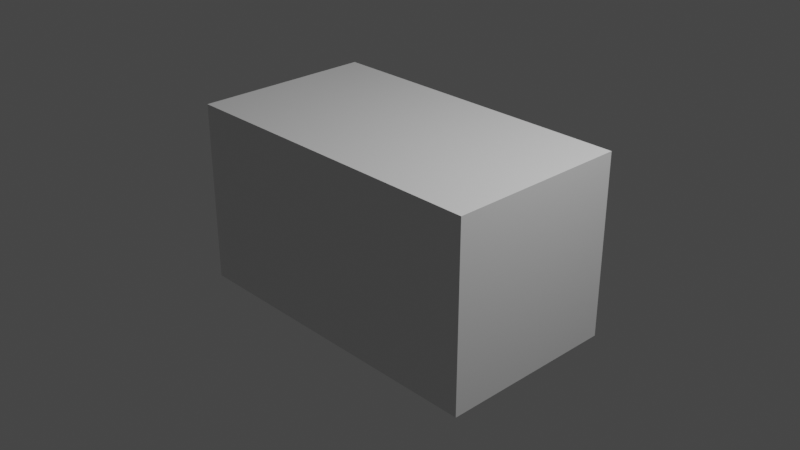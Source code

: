 # Source: ParlanteBlanco.blend  (saved by Blender 3.1.7; exported with 4.5.12 LTS)
import bpy
from mathutils import Matrix  # noqa: F401  (used for matrix-valued properties, if any)

bpy.ops.wm.read_factory_settings(use_empty=True)
scene = bpy.context.scene
scene.name = 'Scene'

# ---- collections
col_collection = bpy.data.collections.new('Collection'); scene.collection.children.link(col_collection)

# ---- materials (node trees are filled in below, after node groups)
mat_material = bpy.data.materials.new('Material')
mat_material.alpha_threshold = 0.0
mat_material.use_transparent_shadow = False
mat_material.line_color = (0.0, 0.0, 0.0, 1.0)

# ---- material node trees
mat_material.use_nodes = True; mat_material.node_tree.nodes.clear()
_N = mat_material.node_tree.nodes; _L = mat_material.node_tree.links
n0 = _N.new('ShaderNodeOutputMaterial'); n0.name = 'Material Output'; n0.location = (300, 300)
n1 = _N.new('ShaderNodeBsdfPrincipled'); n1.name = 'Principled BSDF'; n1.location = (10, 300)
n1.distribution = 'GGX'
n1.subsurface_method = 'RANDOM_WALK_SKIN'
n1.inputs[2].default_value = 0.4
n1.inputs[3].default_value = 1.45
n1.inputs[27].default_value = (0.0, 0.0, 0.0, 1.0)
n1.inputs[28].default_value = 1.0
_L.new(n1.outputs[0], n0.inputs[0])
n0.is_active_output = True

# ---- world
world_world = bpy.data.worlds.new('World'); scene.world = world_world
world_world.use_nodes = True; world_world.node_tree.nodes.clear()
_N = world_world.node_tree.nodes; _L = world_world.node_tree.links
n0 = _N.new('ShaderNodeOutputWorld'); n0.name = 'World Output'; n0.location = (300, 300)
n1 = _N.new('ShaderNodeBackground'); n1.name = 'Background'; n1.location = (10, 300)
n1.inputs[0].default_value = (0.05088, 0.05088, 0.05088, 1.0)
_L.new(n1.outputs[0], n0.inputs[0])
n0.is_active_output = True
world_world.color = (0.05088, 0.05088, 0.05088)
world_world.use_sun_shadow = False
world_world.sun_shadow_jitter_overblur = 0.0

# ---- cameras
cam_camera = bpy.data.cameras.new('Camera')
cam_camera.clip_end = 100.0
cam_camera.ortho_scale = 7.314

# ---- lights
light_light = bpy.data.lights.new('Light', 'POINT')
light_light.transmission_factor = 0.0
light_light.energy = 1000.0
light_light.shadow_soft_size = 0.1
light_light.shadow_maximum_resolution = 0.006
light_light.use_absolute_resolution = True

# ---- meshes
me_cube = bpy.data.meshes.new('Cube')
me_cube.from_pydata([(1.0, 1.0, 1.0), (1.0, 1.0, -1.0), (1.0, -1.0, 1.0), (1.0, -1.0, -1.0), (-1.0, 1.0, 1.0), (-1.0, 1.0, -1.0), (-1.0, -1.0, 1.0), (-1.0, -1.0, -1.0)], [], [(0, 4, 6, 2), (3, 2, 6, 7), (7, 6, 4, 5), (5, 1, 3, 7), (1, 0, 2, 3), (5, 4, 0, 1)])
_uv = me_cube.uv_layers.new(name='UVMap')
_uv.uv.foreach_set('vector', [0.625, 0.5, 0.875, 0.5, 0.875, 0.75, 0.625, 0.75, 0.375, 0.75, 0.625, 0.75, 0.625, 1.0, 0.375, 1.0, 0.375, 0.0, 0.625, 0.0, 0.625, 0.25, 0.375, 0.25, 0.125, 0.5, 0.375, 0.5, 0.375, 0.75, 0.125, 0.75, 0.375, 0.5, 0.625, 0.5, 0.625, 0.75, 0.375, 0.75, 0.375, 0.25, 0.625, 0.25, 0.625, 0.5, 0.375, 0.5])
me_cube.materials.append(mat_material)
me_cube.use_remesh_preserve_volume = False
me_cube.use_remesh_preserve_attributes = False
me_cube.use_mirror_vertex_groups = False
me_cube.update()

# ---- objects
ob_cube = bpy.data.objects.new('Cube', me_cube)
ob_light = bpy.data.objects.new('Light', light_light)
ob_camera = bpy.data.objects.new('Camera', cam_camera)

# ---- transforms, parenting, visibility, modifiers, constraints
ob_cube.location = (0.0, 0.0, 0.0)
ob_cube.scale = (1.798, 1.0, 1.0)
ob_cube.lock_rotations_4d = False
ob_cube.empty_display_type = 'ARROWS'
ob_cube.lineart.crease_threshold = 0.0
ob_light.location = (4.076, 1.005, 5.904)
ob_light.rotation_euler = (0.6503, 0.05522, 1.866)
ob_light.lock_rotations_4d = False
ob_light.empty_display_type = 'ARROWS'
ob_light.color = (0.0, 0.0, 0.0, 0.0)
ob_light.lineart.crease_threshold = 0.0
ob_camera.location = (7.359, -6.926, 4.958)
ob_camera.rotation_euler = (1.109, 0.0, 0.8149)
ob_camera.lock_rotations_4d = False
ob_camera.empty_display_type = 'ARROWS'
ob_camera.color = (0.0, 0.0, 0.0, 0.0)
ob_camera.display_type = 'WIRE'
ob_camera.lineart.crease_threshold = 0.0

# ---- collection membership
col_collection.objects.link(ob_cube)
col_collection.objects.link(ob_light)
col_collection.objects.link(ob_camera)

# ---- scene / render settings (as saved in the file)
scene.camera = ob_camera
scene.frame_start = 1; scene.frame_end = 250; scene.frame_set(1)
scene.render.engine = 'BLENDER_EEVEE_NEXT'
scene.cycles.sampling_pattern = 'TABULATED_SOBOL'
scene.cycles.use_light_tree = False
scene.view_settings.view_transform = 'Filmic'
bpy.context.view_layer.update()
